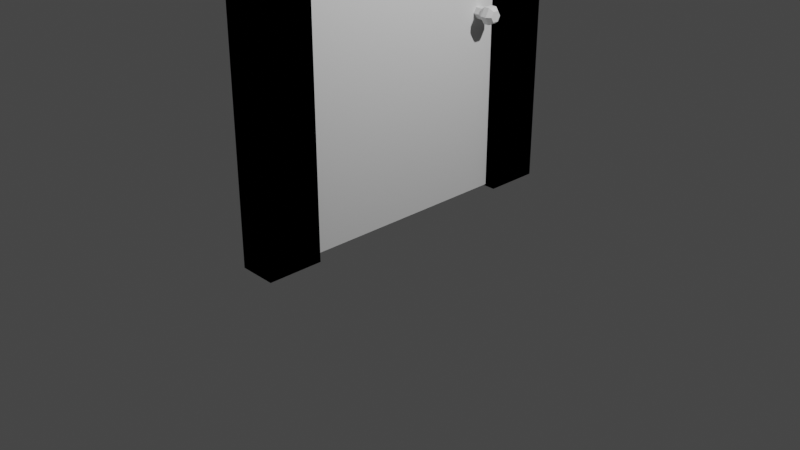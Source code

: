 # Source: Porte.blend  (saved by Blender 2.81.16; exported with 4.5.12 LTS)
import bpy
from mathutils import Matrix  # noqa: F401  (used for matrix-valued properties, if any)

bpy.ops.wm.read_factory_settings(use_empty=True)
scene = bpy.context.scene
scene.name = 'Scene'

# ---- collections
col_collection = bpy.data.collections.new('Collection'); scene.collection.children.link(col_collection)

# ---- materials (node trees are filled in below, after node groups)
mat_material = bpy.data.materials.new('Material')
mat_material.alpha_threshold = 0.0
mat_material.use_transparent_shadow = False
mat_material.line_color = (0.0, 0.0, 0.0, 1.0)

# ---- material node trees
mat_material.use_nodes = True; mat_material.node_tree.nodes.clear()
_N = mat_material.node_tree.nodes; _L = mat_material.node_tree.links
n0 = _N.new('ShaderNodeOutputMaterial'); n0.name = 'Material Output'; n0.location = (300, 300)
n1 = _N.new('ShaderNodeBsdfPrincipled'); n1.name = 'Principled BSDF'; n1.location = (10, 300)
n1.distribution = 'GGX'
n1.subsurface_method = 'BURLEY'
n1.inputs[2].default_value = 0.4
n1.inputs[3].default_value = 1.45
n1.inputs[27].default_value = (0.0, 0.0, 0.0, 1.0)
n1.inputs[28].default_value = 1.0
_L.new(n1.outputs[0], n0.inputs[0])
n0.is_active_output = True

# ---- world
world_world = bpy.data.worlds.new('World'); scene.world = world_world
world_world.use_nodes = True; world_world.node_tree.nodes.clear()
_N = world_world.node_tree.nodes; _L = world_world.node_tree.links
n0 = _N.new('ShaderNodeOutputWorld'); n0.name = 'World Output'; n0.location = (300, 300)
n1 = _N.new('ShaderNodeBackground'); n1.name = 'Background'; n1.location = (10, 300)
n1.inputs[0].default_value = (0.05088, 0.05088, 0.05088, 1.0)
_L.new(n1.outputs[0], n0.inputs[0])
n0.is_active_output = True
world_world.color = (0.05088, 0.05088, 0.05088)
world_world.use_sun_shadow = False
world_world.sun_shadow_jitter_overblur = 0.0

# ---- cameras
cam_camera = bpy.data.cameras.new('Camera')
cam_camera.clip_end = 100.0
cam_camera.ortho_scale = 7.314

# ---- lights
light_light = bpy.data.lights.new('Light', 'POINT')
light_light.transmission_factor = 0.0
light_light.energy = 1000.0
light_light.shadow_soft_size = 0.1
light_light.shadow_maximum_resolution = 0.006
light_light.use_absolute_resolution = True

# ---- meshes
me_cube = bpy.data.meshes.new('Cube')
me_cube.from_pydata([(1.0, -4.085, 2.011), (1.0, -4.085, 0.01105), (1.0, -6.085, 2.011), (1.0, -6.085, 0.01105), (-1.0, -4.085, 2.011), (-1.0, -4.085, 0.01105), (-1.0, -6.085, 2.011), (-1.0, -6.085, 0.01105), (1.0, -4.085, 1.811), (-1.0, -6.085, 1.811), (1.0, -6.085, 1.811), (-1.0, -4.085, 1.811), (-1.0, -4.085, 2.011), (1.0, -4.085, 2.011), (1.0, -4.085, 1.811), (-1.0, -4.085, 1.811), (-1.0, -4.085, 2.011), (1.0, -4.085, 2.011), (1.0, -4.085, 1.811), (-1.0, -4.085, 1.811), (-1.0, 0.01347, 2.011), (1.0, 0.01347, 2.011), (1.0, 0.01347, 1.811), (-1.0, 0.01347, 1.811)], [], [(0, 4, 6, 2), (10, 2, 6, 9), (9, 6, 4, 11), (5, 1, 3, 7), (8, 0, 2, 10), (4, 0, 13, 12), (5, 11, 8, 1), (1, 8, 10, 3), (7, 9, 11, 5), (3, 10, 9, 7), (13, 14, 18, 17), (11, 4, 12, 15), (8, 11, 15, 14), (0, 8, 14, 13), (19, 16, 20, 23), (15, 12, 16, 19), (12, 13, 17, 16), (14, 15, 19, 18), (23, 20, 21, 22), (16, 17, 21, 20), (18, 19, 23, 22), (17, 18, 22, 21)])
_uv = me_cube.uv_layers.new(name='UVMap')
_uv.uv.foreach_set('vector', [0.625, 0.5, 0.875, 0.5, 0.875, 0.75, 0.625, 0.75, 0.6001, 0.75, 0.625, 0.75, 0.625, 1.0, 0.6001, 1.0, 0.6001, 0.0, 0.625, 0.0, 0.625, 0.25, 0.6001, 0.25, 0.125, 0.5, 0.375, 0.5, 0.375, 0.75, 0.125, 0.75, 0.6001, 0.5, 0.625, 0.5, 0.625, 0.75, 0.6001, 0.75, 0.875, 0.5, 0.625, 0.5, 0.625, 0.5, 0.875, 0.5, 0.375, 0.25, 0.6001, 0.25, 0.6001, 0.5, 0.375, 0.5, 0.375, 0.5, 0.6001, 0.5, 0.6001, 0.75, 0.375, 0.75, 0.375, 0.0, 0.6001, 0.0, 0.6001, 0.25, 0.375, 0.25, 0.375, 0.75, 0.6001, 0.75, 0.6001, 1.0, 0.375, 1.0, 0.625, 0.5, 0.6001, 0.5, 0.6001, 0.5, 0.625, 0.5, 0.6001, 0.25, 0.625, 0.25, 0.625, 0.25, 0.6001, 0.25, 0.6001, 0.5, 0.6001, 0.25, 0.6001, 0.25, 0.6001, 0.5, 0.625, 0.5, 0.6001, 0.5, 0.6001, 0.5, 0.625, 0.5, 0.6001, 0.25, 0.625, 0.25, 0.625, 0.25, 0.6001, 0.25, 0.6001, 0.25, 0.625, 0.25, 0.625, 0.25, 0.6001, 0.25, 0.875, 0.5, 0.625, 0.5, 0.625, 0.5, 0.875, 0.5, 0.6001, 0.5, 0.6001, 0.25, 0.6001, 0.25, 0.6001, 0.5, 0.6001, 0.25, 0.625, 0.25, 0.625, 0.5, 0.6001, 0.5, 0.875, 0.5, 0.625, 0.5, 0.625, 0.5, 0.875, 0.5, 0.6001, 0.5, 0.6001, 0.25, 0.6001, 0.25, 0.6001, 0.5, 0.625, 0.5, 0.6001, 0.5, 0.6001, 0.5, 0.625, 0.5])
me_cube.materials.append(mat_material)
me_cube.use_remesh_preserve_volume = False
me_cube.use_remesh_preserve_attributes = False
me_cube.use_mirror_vertex_groups = False
me_cube.update()
me_cube_001 = bpy.data.meshes.new('Cube.001')
me_cube_001.from_pydata([(-1.0, -1.0, -1.0), (-1.0, -1.0, 1.0), (-1.0, 1.0, -1.0), (-1.0, 1.0, 1.0), (1.0, -1.0, -1.0), (1.0, -1.0, 1.0), (1.0, 1.0, -1.0), (1.0, 1.0, 1.0)], [], [(0, 1, 3, 2), (2, 3, 7, 6), (6, 7, 5, 4), (4, 5, 1, 0), (2, 6, 4, 0), (7, 3, 1, 5)])
_uv = me_cube_001.uv_layers.new(name='UVMap')
_uv.uv.foreach_set('vector', [0.375, 0.0, 0.625, 0.0, 0.625, 0.25, 0.375, 0.25, 0.375, 0.25, 0.625, 0.25, 0.625, 0.5, 0.375, 0.5, 0.375, 0.5, 0.625, 0.5, 0.625, 0.75, 0.375, 0.75, 0.375, 0.75, 0.625, 0.75, 0.625, 1.0, 0.375, 1.0, 0.125, 0.5, 0.375, 0.5, 0.375, 0.75, 0.125, 0.75, 0.625, 0.5, 0.875, 0.5, 0.875, 0.75, 0.625, 0.75])
me_cube_001.use_remesh_fix_poles = True
me_cube_001.use_remesh_preserve_attributes = False
me_cube_001.use_mirror_vertex_groups = False
me_cube_001.update()
me_cube_002 = bpy.data.meshes.new('Cube.002')
me_cube_002.from_pydata([(2.003, 0.7738, 0.05993), (1.0, 0.7738, 0.05993), (2.003, 0.8, 0.09002), (1.0, 0.8, 0.09002), (2.003, 0.8525, 0.09002), (1.0, 0.8525, 0.09002), (2.003, 0.8787, 0.05993), (1.0, 0.8787, 0.05993), (2.003, 0.8525, 0.02985), (1.0, 0.8525, 0.02985), (2.003, 0.8, 0.02985), (1.0, 0.8, 0.02985), (2.588, 0.745, 0.05993), (2.588, 0.7856, 0.1065), (2.588, 0.8669, 0.1065), (2.588, 0.9075, 0.05993), (2.588, 0.8669, 0.01333), (2.588, 0.7856, 0.01333), (3.353, 0.745, 0.05993), (3.353, 0.7856, 0.1065), (3.353, 0.8669, 0.1065), (3.353, 0.9075, 0.05993), (3.353, 0.8669, 0.01333), (3.353, 0.7856, 0.01333), (3.919, 0.7753, 0.05993), (3.919, 0.8008, 0.08913), (3.919, 0.8517, 0.08913), (3.919, 0.8772, 0.05993), (3.919, 0.8517, 0.03074), (3.919, 0.8008, 0.03074)], [], [(0, 1, 3, 2), (2, 3, 5, 4), (4, 5, 7, 6), (6, 7, 9, 8), (3, 1, 11, 9, 7, 5), (8, 9, 11, 10), (10, 11, 1, 0), (8, 10, 17, 16), (16, 17, 23, 22), (0, 2, 13, 12), (4, 6, 15, 14), (10, 0, 12, 17), (6, 8, 16, 15), (2, 4, 14, 13), (23, 18, 24, 29), (14, 15, 21, 20), (12, 13, 19, 18), (17, 12, 18, 23), (15, 16, 22, 21), (13, 14, 20, 19), (24, 25, 26, 27, 28, 29), (21, 22, 28, 27), (19, 20, 26, 25), (22, 23, 29, 28), (20, 21, 27, 26), (18, 19, 25, 24)])
_uv = me_cube_002.uv_layers.new(name='UVMap')
_uv.uv.foreach_set('vector', [1.0, 0.5, 1.0, 1.0, 0.8333, 1.0, 0.8333, 0.5, 0.8333, 0.5, 0.8333, 1.0, 0.6667, 1.0, 0.6667, 0.5, 0.6667, 0.5, 0.6667, 1.0, 0.5, 1.0, 0.5, 0.5, 0.5, 0.5, 0.5, 1.0, 0.3333, 1.0, 0.3333, 0.5, 0.4578, 0.37, 0.25, 0.49, 0.04215, 0.37, 0.04215, 0.13, 0.25, 0.01, 0.4578, 0.13, 0.3333, 0.5, 0.3333, 1.0, 0.1667, 1.0, 0.1667, 0.5, 0.1667, 0.5, 0.1667, 1.0, -8.941e-08, 1.0, -8.941e-08, 0.5, 0.3333, 0.5, 0.1667, 0.5, 0.1667, 0.5, 0.3333, 0.5, 0.3333, 0.5, 0.1667, 0.5, 0.1667, 0.5, 0.3333, 0.5, 1.0, 0.5, 0.8333, 0.5, 0.8333, 0.5, 1.0, 0.5, 0.6667, 0.5, 0.5, 0.5, 0.5, 0.5, 0.6667, 0.5, 0.1667, 0.5, -8.941e-08, 0.5, -8.941e-08, 0.5, 0.1667, 0.5, 0.5, 0.5, 0.3333, 0.5, 0.3333, 0.5, 0.5, 0.5, 0.8333, 0.5, 0.6667, 0.5, 0.6667, 0.5, 0.8333, 0.5, 0.1667, 0.5, -8.941e-08, 0.5, -8.941e-08, 0.5, 0.1667, 0.5, 0.6667, 0.5, 0.5, 0.5, 0.5, 0.5, 0.6667, 0.5, 1.0, 0.5, 0.8333, 0.5, 0.8333, 0.5, 1.0, 0.5, 0.1667, 0.5, -8.941e-08, 0.5, -8.941e-08, 0.5, 0.1667, 0.5, 0.5, 0.5, 0.3333, 0.5, 0.3333, 0.5, 0.5, 0.5, 0.8333, 0.5, 0.6667, 0.5, 0.6667, 0.5, 0.8333, 0.5, 0.75, 0.49, 0.9578, 0.37, 0.9578, 0.13, 0.75, 0.01, 0.5422, 0.13, 0.5422, 0.37, 0.5, 0.5, 0.3333, 0.5, 0.3333, 0.5, 0.5, 0.5, 0.8333, 0.5, 0.6667, 0.5, 0.6667, 0.5, 0.8333, 0.5, 0.3333, 0.5, 0.1667, 0.5, 0.1667, 0.5, 0.3333, 0.5, 0.6667, 0.5, 0.5, 0.5, 0.5, 0.5, 0.6667, 0.5, 1.0, 0.5, 0.8333, 0.5, 0.8333, 0.5, 1.0, 0.5])
me_cube_002.use_remesh_fix_poles = True
me_cube_002.use_remesh_preserve_attributes = False
me_cube_002.use_mirror_vertex_groups = False
me_cube_002.update()

# ---- objects
ob_cube = bpy.data.objects.new('Cube', me_cube)
ob_light = bpy.data.objects.new('Light', light_light)
ob_camera = bpy.data.objects.new('Camera', cam_camera)
ob_cube_001 = bpy.data.objects.new('Cube.001', me_cube_001)
ob_cube_002 = bpy.data.objects.new('Cube.002', me_cube_002)

# ---- transforms, parenting, visibility, modifiers, constraints
ob_cube.location = (0.0, 0.0, 0.0)
ob_cube.scale = (0.1974, 0.2924, 2.035)
ob_cube.lock_rotations_4d = False
ob_cube.empty_display_type = 'ARROWS'
ob_cube.lineart.crease_threshold = 0.0
_m = ob_cube.modifiers.new('Mirror', 'MIRROR')
_m.use_axis = (True, True, False)
ob_light.location = (4.076, 1.005, 5.904)
ob_light.rotation_euler = (0.6503, 0.05522, 1.866)
ob_light.lock_rotations_4d = False
ob_light.empty_display_type = 'ARROWS'
ob_light.color = (0.0, 0.0, 0.0, 0.0)
ob_light.lineart.crease_threshold = 0.0
ob_camera.location = (7.359, -6.926, 4.958)
ob_camera.rotation_euler = (1.109, 0.0, 0.8149)
ob_camera.lock_rotations_4d = False
ob_camera.empty_display_type = 'ARROWS'
ob_camera.color = (0.0, 0.0, 0.0, 0.0)
ob_camera.display_type = 'WIRE'
ob_camera.lineart.crease_threshold = 0.0
ob_cube_001.location = (0.0, 0.0, 1.853)
ob_cube_001.scale = (0.08058, 1.2, 1.812)
ob_cube_001.lineart.crease_threshold = 0.0
ob_cube_002.location = (0.0, 0.0, 1.853)
ob_cube_002.scale = (0.08058, 1.2, 1.812)
ob_cube_002.lineart.crease_threshold = 0.0
_m = ob_cube_002.modifiers.new('Mirror', 'MIRROR')

# ---- collection membership
col_collection.objects.link(ob_cube)
col_collection.objects.link(ob_light)
col_collection.objects.link(ob_camera)
col_collection.objects.link(ob_cube_001)
col_collection.objects.link(ob_cube_002)

# ---- scene / render settings (as saved in the file)
scene.camera = ob_camera
scene.frame_start = 1; scene.frame_end = 250; scene.frame_set(1)
scene.render.engine = 'BLENDER_EEVEE_NEXT'
scene.cycles.use_denoising = False
scene.cycles.samples = 128
scene.cycles.sampling_pattern = 'TABULATED_SOBOL'
scene.cycles.use_adaptive_sampling = False
scene.cycles.use_light_tree = False
scene.view_settings.view_transform = 'Filmic'
bpy.context.view_layer.update()
